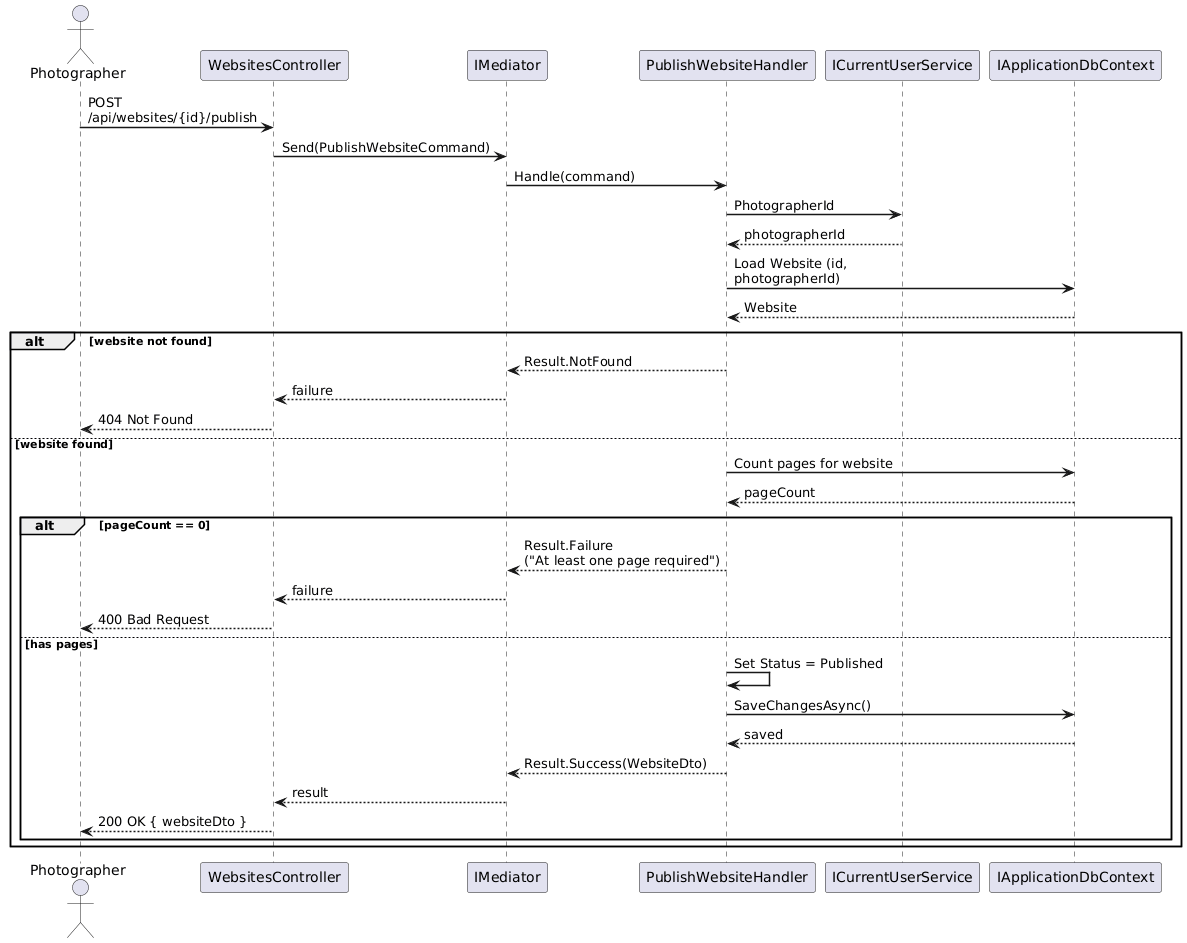

The diagram above was rendered by PlantUML. Its source (embedded in the PNG):
@startuml
skinparam sequenceArrowThickness 1.5
skinparam maxMessageSize 200

actor Photographer as P
participant "WebsitesController" as C
participant "IMediator" as M
participant "PublishWebsiteHandler" as H
participant "ICurrentUserService" as U
participant "IApplicationDbContext" as DB

P -> C : POST /api/websites/{id}/publish
C -> M : Send(PublishWebsiteCommand)
M -> H : Handle(command)
H -> U : PhotographerId
U --> H : photographerId

H -> DB : Load Website (id, photographerId)
DB --> H : Website

alt website not found
  H --> M : Result.NotFound
  M --> C : failure
  C --> P : 404 Not Found
else website found
  H -> DB : Count pages for website
  DB --> H : pageCount

  alt pageCount == 0
    H --> M : Result.Failure\n("At least one page required")
    M --> C : failure
    C --> P : 400 Bad Request
  else has pages
    H -> H : Set Status = Published
    H -> DB : SaveChangesAsync()
    DB --> H : saved
    H --> M : Result.Success(WebsiteDto)
    M --> C : result
    C --> P : 200 OK { websiteDto }
  end
end

@enduml